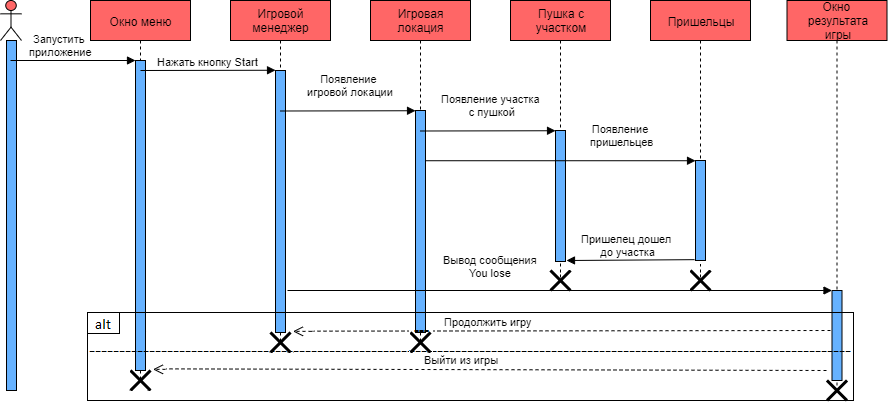

The diagram above was exported from draw.io. Its source (the exported page's mxGraphModel, read from the mxfile embedded in the PNG):
<mxGraphModel dx="881" dy="344" grid="1" gridSize="10" guides="1" tooltips="1" connect="1" arrows="1" fold="1" page="1" pageScale="1" pageWidth="827" pageHeight="1169" math="0" shadow="0">
  <root>
    <mxCell id="0" />
    <mxCell id="1" parent="0" />
    <mxCell id="EZI9_pPMT-C7ObPqJQdk-60" value="" style="shape=umlLifeline;participant=umlActor;perimeter=lifelinePerimeter;whiteSpace=wrap;html=1;container=1;collapsible=0;recursiveResize=0;verticalAlign=top;spacingTop=36;labelBackgroundColor=#ffffff;outlineConnect=0;fillColor=#FF6666;" vertex="1" parent="1">
      <mxGeometry width="21" height="390" as="geometry" />
    </mxCell>
    <mxCell id="EZI9_pPMT-C7ObPqJQdk-61" value="" style="html=1;points=[];perimeter=orthogonalPerimeter;fillColor=#66B2FF;" vertex="1" parent="EZI9_pPMT-C7ObPqJQdk-60">
      <mxGeometry x="6" y="40" width="10" height="350" as="geometry" />
    </mxCell>
    <mxCell id="EZI9_pPMT-C7ObPqJQdk-62" value="Запустить &lt;br&gt;приложение" style="html=1;verticalAlign=bottom;endArrow=block;" edge="1" parent="EZI9_pPMT-C7ObPqJQdk-60" target="EZI9_pPMT-C7ObPqJQdk-64">
      <mxGeometry x="-0.2" width="80" relative="1" as="geometry">
        <mxPoint x="10" y="60" as="sourcePoint" />
        <mxPoint x="90" y="60" as="targetPoint" />
        <mxPoint as="offset" />
      </mxGeometry>
    </mxCell>
    <mxCell id="EZI9_pPMT-C7ObPqJQdk-63" value="Окно меню&lt;br&gt;" style="shape=umlLifeline;perimeter=lifelinePerimeter;whiteSpace=wrap;html=1;container=1;collapsible=0;recursiveResize=0;outlineConnect=0;fillColor=#FF6666;" vertex="1" parent="1">
      <mxGeometry x="90" width="100" height="360" as="geometry" />
    </mxCell>
    <mxCell id="EZI9_pPMT-C7ObPqJQdk-64" value="" style="html=1;points=[];perimeter=orthogonalPerimeter;fillColor=#66B2FF;" vertex="1" parent="EZI9_pPMT-C7ObPqJQdk-63">
      <mxGeometry x="45" y="60" width="10" height="290" as="geometry" />
    </mxCell>
    <mxCell id="EZI9_pPMT-C7ObPqJQdk-65" value="" style="shape=umlDestroy;whiteSpace=wrap;html=1;strokeWidth=3;" vertex="1" parent="EZI9_pPMT-C7ObPqJQdk-63">
      <mxGeometry x="40" y="350" width="20" height="20" as="geometry" />
    </mxCell>
    <mxCell id="EZI9_pPMT-C7ObPqJQdk-66" value="Пушка с&lt;br&gt;участком&lt;br&gt;" style="shape=umlLifeline;perimeter=lifelinePerimeter;whiteSpace=wrap;html=1;container=1;collapsible=0;recursiveResize=0;outlineConnect=0;fillColor=#FF6666;" vertex="1" parent="1">
      <mxGeometry x="510" width="100" height="280" as="geometry" />
    </mxCell>
    <mxCell id="EZI9_pPMT-C7ObPqJQdk-67" value="" style="html=1;points=[];perimeter=orthogonalPerimeter;fillColor=#66B2FF;" vertex="1" parent="EZI9_pPMT-C7ObPqJQdk-66">
      <mxGeometry x="45" y="130" width="10" height="140" as="geometry" />
    </mxCell>
    <mxCell id="EZI9_pPMT-C7ObPqJQdk-68" value="" style="shape=umlDestroy;whiteSpace=wrap;html=1;strokeWidth=3;" vertex="1" parent="EZI9_pPMT-C7ObPqJQdk-66">
      <mxGeometry x="40" y="270" width="20" height="20" as="geometry" />
    </mxCell>
    <mxCell id="EZI9_pPMT-C7ObPqJQdk-69" value="Игровая локация&lt;br&gt;" style="shape=umlLifeline;perimeter=lifelinePerimeter;whiteSpace=wrap;html=1;container=1;collapsible=0;recursiveResize=0;outlineConnect=0;fillColor=#FF6666;" vertex="1" parent="1">
      <mxGeometry x="370" width="100" height="300" as="geometry" />
    </mxCell>
    <mxCell id="EZI9_pPMT-C7ObPqJQdk-70" value="" style="html=1;points=[];perimeter=orthogonalPerimeter;fillColor=#66B2FF;" vertex="1" parent="EZI9_pPMT-C7ObPqJQdk-69">
      <mxGeometry x="45" y="110" width="10" height="170" as="geometry" />
    </mxCell>
    <mxCell id="EZI9_pPMT-C7ObPqJQdk-71" value="Игровой&lt;br&gt;менеджер&lt;br&gt;" style="shape=umlLifeline;perimeter=lifelinePerimeter;whiteSpace=wrap;html=1;container=1;collapsible=0;recursiveResize=0;outlineConnect=0;fillColor=#FF6666;" vertex="1" parent="1">
      <mxGeometry x="230" width="100" height="320" as="geometry" />
    </mxCell>
    <mxCell id="EZI9_pPMT-C7ObPqJQdk-72" value="" style="html=1;points=[];perimeter=orthogonalPerimeter;fillColor=#66B2FF;" vertex="1" parent="EZI9_pPMT-C7ObPqJQdk-71">
      <mxGeometry x="45" y="70" width="10" height="240" as="geometry" />
    </mxCell>
    <mxCell id="EZI9_pPMT-C7ObPqJQdk-73" value="" style="shape=umlDestroy;whiteSpace=wrap;html=1;strokeWidth=3;" vertex="1" parent="EZI9_pPMT-C7ObPqJQdk-71">
      <mxGeometry x="40" y="310" width="20" height="20" as="geometry" />
    </mxCell>
    <mxCell id="EZI9_pPMT-C7ObPqJQdk-74" value="Пришельцы" style="shape=umlLifeline;perimeter=lifelinePerimeter;whiteSpace=wrap;html=1;container=1;collapsible=0;recursiveResize=0;outlineConnect=0;fillColor=#FF6666;" vertex="1" parent="1">
      <mxGeometry x="650" width="100" height="270" as="geometry" />
    </mxCell>
    <mxCell id="EZI9_pPMT-C7ObPqJQdk-75" value="" style="html=1;points=[];perimeter=orthogonalPerimeter;fillColor=#66B2FF;" vertex="1" parent="EZI9_pPMT-C7ObPqJQdk-74">
      <mxGeometry x="45" y="140" width="10" height="120" as="geometry" />
    </mxCell>
    <mxCell id="EZI9_pPMT-C7ObPqJQdk-76" value="" style="shape=umlDestroy;whiteSpace=wrap;html=1;strokeWidth=3;" vertex="1" parent="EZI9_pPMT-C7ObPqJQdk-74">
      <mxGeometry x="40" y="260" width="20" height="20" as="geometry" />
    </mxCell>
    <mxCell id="EZI9_pPMT-C7ObPqJQdk-77" value="Окно&amp;nbsp;&lt;br&gt;результата&lt;br&gt;игры" style="shape=umlLifeline;perimeter=lifelinePerimeter;whiteSpace=wrap;html=1;container=1;collapsible=0;recursiveResize=0;outlineConnect=0;fillColor=#FF6666;" vertex="1" parent="1">
      <mxGeometry x="786.5" width="100" height="390" as="geometry" />
    </mxCell>
    <mxCell id="EZI9_pPMT-C7ObPqJQdk-78" value="" style="html=1;points=[];perimeter=orthogonalPerimeter;fillColor=#66B2FF;" vertex="1" parent="EZI9_pPMT-C7ObPqJQdk-77">
      <mxGeometry x="45" y="290" width="10" height="90" as="geometry" />
    </mxCell>
    <mxCell id="EZI9_pPMT-C7ObPqJQdk-80" value="Нажать кнопку Start" style="html=1;verticalAlign=bottom;endArrow=block;entryX=0.003;entryY=-0.001;entryDx=0;entryDy=0;entryPerimeter=0;" edge="1" parent="1" target="EZI9_pPMT-C7ObPqJQdk-72">
      <mxGeometry width="80" relative="1" as="geometry">
        <mxPoint x="140" y="70" as="sourcePoint" />
        <mxPoint x="265" y="70" as="targetPoint" />
      </mxGeometry>
    </mxCell>
    <mxCell id="EZI9_pPMT-C7ObPqJQdk-81" value="Появление &lt;br&gt;игровой локации" style="html=1;verticalAlign=bottom;endArrow=block;entryX=0.003;entryY=-0.001;entryDx=0;entryDy=0;entryPerimeter=0;" edge="1" parent="1">
      <mxGeometry x="0.0371" y="10" width="80" relative="1" as="geometry">
        <mxPoint x="280" y="110.5" as="sourcePoint" />
        <mxPoint x="415.03" y="110.23000000000002" as="targetPoint" />
        <mxPoint as="offset" />
      </mxGeometry>
    </mxCell>
    <mxCell id="EZI9_pPMT-C7ObPqJQdk-82" value="Появление участка&lt;br&gt;&amp;nbsp;с пушкой" style="html=1;verticalAlign=bottom;endArrow=block;entryX=0.003;entryY=-0.001;entryDx=0;entryDy=0;entryPerimeter=0;" edge="1" parent="1">
      <mxGeometry x="0.0371" y="10" width="80" relative="1" as="geometry">
        <mxPoint x="420" y="130.5" as="sourcePoint" />
        <mxPoint x="555.03" y="130.23000000000002" as="targetPoint" />
        <mxPoint as="offset" />
      </mxGeometry>
    </mxCell>
    <mxCell id="EZI9_pPMT-C7ObPqJQdk-83" value="Появление&lt;br&gt;&amp;nbsp;пришельцев" style="html=1;verticalAlign=bottom;endArrow=block;entryX=0.003;entryY=-0.001;entryDx=0;entryDy=0;entryPerimeter=0;" edge="1" parent="1" source="EZI9_pPMT-C7ObPqJQdk-70">
      <mxGeometry x="0.4443" y="10" width="80" relative="1" as="geometry">
        <mxPoint x="560" y="160.5" as="sourcePoint" />
        <mxPoint x="695.03" y="160.23000000000002" as="targetPoint" />
        <mxPoint as="offset" />
      </mxGeometry>
    </mxCell>
    <mxCell id="EZI9_pPMT-C7ObPqJQdk-84" value="Пришелец дошел&amp;nbsp;&lt;br&gt;до участка&lt;br&gt;" style="html=1;verticalAlign=bottom;endArrow=block;entryX=1.1;entryY=0.8;entryDx=0;entryDy=0;entryPerimeter=0;exitX=-0.1;exitY=0.843;exitDx=0;exitDy=0;exitPerimeter=0;" edge="1" parent="1" source="EZI9_pPMT-C7ObPqJQdk-75" target="EZI9_pPMT-C7ObPqJQdk-67">
      <mxGeometry x="0.0192" width="80" relative="1" as="geometry">
        <mxPoint x="700" y="210.5" as="sourcePoint" />
        <mxPoint x="835.03" y="210.23000000000002" as="targetPoint" />
        <mxPoint as="offset" />
      </mxGeometry>
    </mxCell>
    <mxCell id="EZI9_pPMT-C7ObPqJQdk-85" value="Вывод сообщения&lt;br&gt;You lose" style="html=1;verticalAlign=bottom;endArrow=block;" edge="1" parent="1" target="EZI9_pPMT-C7ObPqJQdk-78">
      <mxGeometry x="-0.2521" y="9" width="80" relative="1" as="geometry">
        <mxPoint x="287" y="290" as="sourcePoint" />
        <mxPoint x="415.03" y="270.23" as="targetPoint" />
        <mxPoint as="offset" />
      </mxGeometry>
    </mxCell>
    <mxCell id="EZI9_pPMT-C7ObPqJQdk-87" value="Продолжить игру" style="html=1;verticalAlign=bottom;endArrow=open;dashed=1;endSize=8;entryX=1.048;entryY=0.934;entryDx=0;entryDy=0;entryPerimeter=0;" edge="1" parent="1" target="EZI9_pPMT-C7ObPqJQdk-64">
      <mxGeometry relative="1" as="geometry">
        <mxPoint x="830" y="330" as="sourcePoint" />
        <mxPoint x="750" y="330" as="targetPoint" />
      </mxGeometry>
    </mxCell>
    <mxCell id="EZI9_pPMT-C7ObPqJQdk-88" value="Выйти из игры" style="html=1;verticalAlign=bottom;endArrow=open;dashed=1;endSize=8;" edge="1" parent="1">
      <mxGeometry x="0.1782" y="-9" relative="1" as="geometry">
        <mxPoint x="826" y="370" as="sourcePoint" />
        <mxPoint x="16" y="368" as="targetPoint" />
        <mxPoint as="offset" />
      </mxGeometry>
    </mxCell>
    <mxCell id="EZI9_pPMT-C7ObPqJQdk-86" value="" style="shape=umlDestroy;whiteSpace=wrap;html=1;strokeWidth=3;" vertex="1" parent="1">
      <mxGeometry x="410" y="290" width="20" height="20" as="geometry" />
    </mxCell>
    <mxCell id="EZI9_pPMT-C7ObPqJQdk-79" value="" style="shape=umlDestroy;whiteSpace=wrap;html=1;strokeWidth=3;" vertex="1" parent="1">
      <mxGeometry x="826.5" y="380" width="20" height="20" as="geometry" />
    </mxCell>
  </root>
</mxGraphModel>